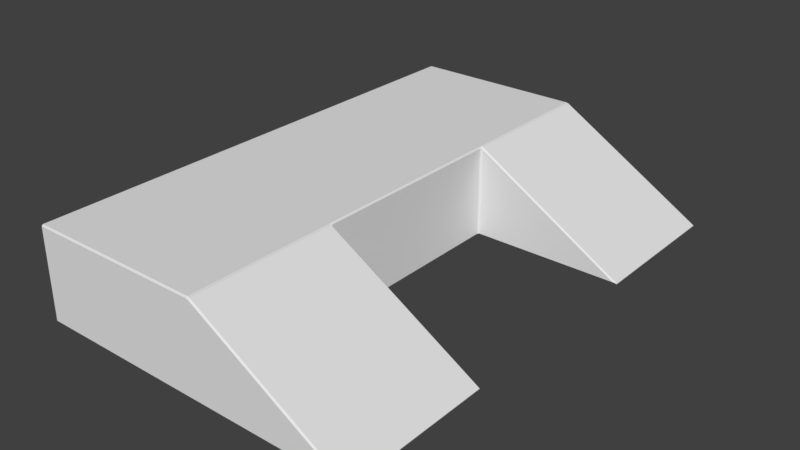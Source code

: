 # Source: Ramp.blend  (saved by Blender 2.79.0; exported with 4.5.12 LTS)
import bpy
from mathutils import Matrix  # noqa: F401  (used for matrix-valued properties, if any)

bpy.ops.wm.read_factory_settings(use_empty=True)
scene = bpy.context.scene
scene.name = 'Scene'

# ---- collections
col_collection_1 = bpy.data.collections.new('Collection 1'); scene.collection.children.link(col_collection_1)

# ---- materials (node trees are filled in below, after node groups)
mat_ramp_surface = bpy.data.materials.new('Ramp_Surface')
mat_ramp_surface.alpha_threshold = 0.0
mat_ramp_surface.use_transparent_shadow = False
mat_ramp_surface.roughness = 0.5
mat_ramp_surface.specular_intensity = 0.0
mat_ramp_surface.line_color = (0.0, 0.0, 0.0, 1.0)

# ---- material node trees

# ---- world
world_world = bpy.data.worlds.new('World'); scene.world = world_world
world_world.color = (0.05088, 0.05088, 0.05088)
world_world.use_sun_shadow = False
world_world.sun_shadow_jitter_overblur = 0.0
world_world.cycles.sampling_method = 'MANUAL'

# ---- meshes
me_cube = bpy.data.meshes.new('Cube')
me_cube.from_pydata([(0.573, 4.923, -0.8), (0.573, 4.95, -0.773), (0.627, 4.95, -0.773), (0.627, 4.923, -0.8), (0.627, -4.923, -0.8), (0.627, -4.95, -0.773), (0.573, -4.95, -0.773), (0.573, -4.923, -0.8), (-2.873, -4.923, -0.8), (-2.873, -4.95, -0.773), (-2.9, -4.923, -0.773), (-2.873, 4.95, -0.773), (-2.873, 4.923, -0.8), (-2.9, 4.923, -0.773), (0.627, 4.95, 0.9523), (0.573, 4.95, 0.973), (0.573, 4.923, 1.0), (0.6232, 4.923, 0.9861), (0.627, -4.95, 0.9523), (0.6232, -4.923, 0.9861), (0.573, -4.923, 1.0), (0.573, -4.95, 0.973), (-2.9, -4.923, 0.973), (-2.873, -4.95, 0.973), (-2.873, -4.923, 1.0), (-2.9, 4.923, 0.973), (-2.873, 4.923, 1.0), (-2.873, 4.95, 0.973), (0.627, 2.027, -0.8), (0.627, 2.0, -0.773), (0.6, 1.973, -0.773), (0.573, 1.973, -0.8), (0.573, 2.027, -0.8), (0.627, -2.027, -0.8), (0.573, -2.027, -0.8), (0.573, -1.973, -0.8), (0.6, -1.973, -0.773), (0.627, -2.0, -0.773), (-2.873, -2.027, -0.8), (-2.9, -2.027, -0.773), (-2.9, -1.973, -0.773), (-2.873, -1.973, -0.8), (-2.873, 2.027, -0.8), (-2.873, 1.973, -0.8), (-2.9, 1.973, -0.773), (-2.9, 2.027, -0.773), (0.6232, 2.027, 0.9861), (0.573, 2.027, 1.0), (0.573, 1.973, 1.0), (0.6, 1.973, 0.973), (0.627, 2.0, 0.9523), (0.6232, -2.027, 0.9861), (0.627, -2.0, 0.9523), (0.6, -1.973, 0.973), (0.573, -1.973, 1.0), (0.573, -2.027, 1.0), (-2.873, -2.027, 1.0), (-2.873, -1.973, 1.0), (-2.9, -1.973, 0.973), (-2.9, -2.027, 0.973), (-2.873, 2.027, 1.0), (-2.9, 2.027, 0.973), (-2.9, 1.973, 0.973), (-2.873, 1.973, 1.0), (3.573, -2.027, -0.8), (3.503, -2.0, -0.773), (3.577, -2.027, -0.7861), (3.577, -4.923, -0.7861), (3.503, -4.95, -0.773), (3.573, -4.923, -0.8), (3.577, 4.923, -0.7861), (3.573, 4.923, -0.8), (3.503, 4.95, -0.773), (3.573, 2.027, -0.8), (3.577, 2.027, -0.7861), (3.503, 2.0, -0.773)], [], [(6, 21, 23, 9), (31, 35, 41, 43), (10, 22, 59, 39), (18, 5, 68), (16, 26, 60, 47), (2, 14, 72), (45, 61, 25, 13), (48, 63, 57, 54), (55, 56, 24, 20), (50, 29, 75), (17, 46, 74, 70), (28, 3, 71, 73), (30, 49, 53, 36), (4, 33, 64, 69), (37, 52, 65), (34, 7, 8, 38), (51, 19, 67, 66), (40, 58, 62, 44), (15, 1, 11, 27), (0, 1, 2, 3), (4, 5, 6, 7), (8, 9, 10), (11, 12, 13), (14, 15, 16, 17), (18, 19, 20, 21), (22, 23, 24), (25, 26, 27), (28, 29, 30, 31, 32), (33, 34, 35, 36, 37), (38, 39, 40, 41), (42, 43, 44, 45), (46, 47, 48, 49, 50), (51, 52, 53, 54, 55), (56, 57, 58, 59), (60, 61, 62, 63), (64, 65, 66), (67, 68, 69), (70, 71, 72), (73, 74, 75), (33, 4, 7, 34), (0, 12, 11, 1), (1, 15, 14, 2), (6, 9, 8, 7), (5, 18, 21, 6), (45, 13, 12, 42), (9, 23, 22, 10), (13, 25, 27, 11), (55, 20, 19, 51), (15, 27, 26, 16), (20, 24, 23, 21), (60, 26, 25, 61), (3, 28, 32, 0), (30, 36, 35, 31), (10, 39, 38, 8), (40, 44, 43, 41), (16, 47, 46, 17), (48, 54, 53, 49), (24, 56, 59, 22), (57, 63, 62, 58), (58, 40, 39, 59), (61, 45, 44, 62), (49, 30, 29, 50), (52, 37, 36, 53), (63, 48, 47, 60), (56, 55, 54, 57), (31, 43, 42, 32), (34, 38, 41, 35), (66, 67, 69, 64), (70, 74, 73, 71), (65, 52, 51, 66), (74, 46, 50, 75), (4, 69, 68, 5), (71, 3, 2, 72), (28, 73, 75, 29), (17, 70, 72, 14), (37, 65, 64, 33), (18, 68, 67, 19), (0, 32, 42, 12)])
_uv = me_cube.uv_layers.new(name='UVMap')
_uv.uv.foreach_set('vector', [0.5663, 0.8162, 0.4492, 0.8166, 0.4492, 0.6059, 0.5663, 0.6056, 0.6782, 0.1814, 0.6782, 0.4241, 0.4474, 0.4241, 0.4474, 0.1814, 0.881, 0.001661, 0.9982, 0.001661, 0.9982, 0.1798, 0.881, 0.1798, 0.4506, 0.8199, 0.5663, 0.8195, 0.5663, 0.9953, 0.2276, 0.6072, 3.201e-08, 0.6072, 3.201e-08, 0.4291, 0.2276, 0.4291, 0.6871, 0.7861, 0.5714, 0.7857, 0.6871, 0.6103, 0.881, 0.4291, 0.9982, 0.4291, 0.9982, 0.6072, 0.881, 0.6072, 0.2276, 0.4258, 3.201e-08, 0.4258, 1.601e-08, 0.1831, 0.2276, 0.1831, 0.2276, 0.1798, 0.0, 0.1798, 0.0, 0.001661, 0.2276, 0.001661, 0.1008, 0.8186, 0.001498, 0.764, 0.1008, 0.6136, 0.2311, 0.6072, 0.2311, 0.4291, 0.4474, 0.4291, 0.4474, 0.6072, 0.6818, 0.1781, 0.6818, 5.865e-08, 0.8792, 5.865e-08, 0.8792, 0.1781, 0.6911, 0.6056, 0.8064, 0.6056, 0.8064, 0.8482, 0.6911, 0.8482, 0.6818, 0.6056, 0.6818, 0.4274, 0.8792, 0.4274, 0.8792, 0.6056, 0.1041, 0.6657, 0.2034, 0.6111, 0.2034, 0.8161, 0.6782, 0.4274, 0.6782, 0.6056, 0.4474, 0.6056, 0.4474, 0.4274, 0.2311, 0.1798, 0.2311, 0.001661, 0.4474, 0.001661, 0.4474, 0.1798, 0.881, 0.1831, 0.9982, 0.1831, 0.9982, 0.4258, 0.881, 0.4258, 0.57, 0.789, 0.6871, 0.7894, 0.6871, 1.0, 0.57, 0.9996, 0.689, 0.7892, 0.6871, 0.7894, 0.6871, 0.7861, 0.689, 0.7859, 0.5682, 0.8197, 0.5663, 0.8195, 0.5663, 0.8162, 0.5682, 0.8164, 0.8792, 0.001661, 0.881, 0.0, 0.881, 0.001661, 0.881, 0.6089, 0.8792, 0.6072, 0.881, 0.6072, 0.5714, 0.7857, 0.57, 0.789, 0.5682, 0.7888, 0.5691, 0.7857, 0.4506, 0.8199, 0.4484, 0.8198, 0.4474, 0.8168, 0.4492, 0.8166, 0.9982, 0.001661, 0.9982, 5.865e-08, 1.0, 0.001661, 0.9982, 0.6072, 1.0, 0.6072, 0.9982, 0.6089, 0.6818, 0.1781, 0.682, 0.1798, 0.6802, 0.1814, 0.6782, 0.1814, 0.6782, 0.1781, 0.6818, 0.4274, 0.6782, 0.4274, 0.6782, 0.4241, 0.6802, 0.4241, 0.682, 0.4258, 0.8792, 0.1798, 0.881, 0.1798, 0.881, 0.1831, 0.8792, 0.1831, 0.8792, 0.4291, 0.8792, 0.4258, 0.881, 0.4258, 0.881, 0.4291, 0.2311, 0.4291, 0.2276, 0.4291, 0.2276, 0.4258, 0.2298, 0.4258, 0.2318, 0.4274, 0.2311, 0.1798, 0.2318, 0.1814, 0.2298, 0.1831, 0.2276, 0.1831, 0.2276, 0.1798, 1.0, 0.1798, 1.0, 0.1831, 0.9982, 0.1831, 0.9982, 0.1798, 1.0, 0.4291, 0.9982, 0.4291, 0.9982, 0.4258, 1.0, 0.4258, 0.2043, 0.8208, 0.2034, 0.8161, 0.2053, 0.8206, 0.5673, 1.0, 0.5663, 0.9953, 0.5682, 0.9998, 0.6881, 0.6056, 0.689, 0.6058, 0.6871, 0.6103, 0.1017, 0.6089, 0.1026, 0.6091, 0.1008, 0.6136, 0.6818, 0.4274, 0.6818, 0.6056, 0.6782, 0.6056, 0.6782, 0.4274, 0.689, 0.7892, 0.689, 0.9998, 0.6871, 1.0, 0.6871, 0.7894, 0.6871, 0.7894, 0.57, 0.789, 0.5714, 0.7857, 0.6871, 0.7861, 0.5663, 0.8162, 0.5663, 0.6056, 0.5682, 0.6057, 0.5682, 0.8164, 0.5663, 0.8195, 0.4506, 0.8199, 0.4492, 0.8166, 0.5663, 0.8162, 0.881, 0.4291, 0.881, 0.6072, 0.8792, 0.6072, 0.8792, 0.4291, 0.881, 0.0, 0.9982, 5.865e-08, 0.9982, 0.001661, 0.881, 0.001661, 0.881, 0.6072, 0.9982, 0.6072, 0.9982, 0.6089, 0.881, 0.6089, 0.2276, 0.1798, 0.2276, 0.001661, 0.2311, 0.001661, 0.2311, 0.1798, 0.228, 0.6089, 0.0003226, 0.6089, 3.201e-08, 0.6072, 0.2276, 0.6072, 0.2276, 0.001661, 0.0, 0.001661, 0.0003226, 2.346e-07, 0.228, 0.0, 1.0, 0.4291, 1.0, 0.6072, 0.9982, 0.6072, 0.9982, 0.4291, 0.6818, 5.865e-08, 0.6818, 0.1781, 0.6782, 0.1781, 0.6782, 5.865e-08, 0.6911, 0.6056, 0.6911, 0.8482, 0.689, 0.8482, 0.689, 0.6056, 0.881, 0.001661, 0.881, 0.1798, 0.8792, 0.1798, 0.8792, 0.001661, 0.881, 0.1831, 0.881, 0.4258, 0.8792, 0.4258, 0.8792, 0.1831, 0.2276, 0.6072, 0.2276, 0.4291, 0.2311, 0.4291, 0.2311, 0.6072, 0.2276, 0.4258, 0.2276, 0.1831, 0.2298, 0.1831, 0.2298, 0.4258, 1.0, 0.001661, 1.0, 0.1798, 0.9982, 0.1798, 0.9982, 0.001661, 1.0, 0.1831, 1.0, 0.4258, 0.9982, 0.4258, 0.9982, 0.1831, 0.9982, 0.1831, 0.881, 0.1831, 0.881, 0.1798, 0.9982, 0.1798, 0.9982, 0.4291, 0.881, 0.4291, 0.881, 0.4258, 0.9982, 0.4258, 0.101, 0.8208, 0.0005102, 0.7656, 0.001498, 0.764, 0.1008, 0.8186, 0.2034, 0.6111, 0.1041, 0.6657, 0.1031, 0.6641, 0.2036, 0.6089, 3.201e-08, 0.4258, 0.2276, 0.4258, 0.2276, 0.4291, 3.201e-08, 0.4291, 0.0, 0.1798, 0.2276, 0.1798, 0.2276, 0.1831, 1.601e-08, 0.1831, 0.6782, 0.1814, 0.4474, 0.1814, 0.4474, 0.1781, 0.6782, 0.1781, 0.6782, 0.4274, 0.4474, 0.4274, 0.4474, 0.4241, 0.6782, 0.4241, 0.8064, 0.7837, 0.8064, 0.6056, 0.8074, 0.6056, 0.8074, 0.7837, 0.8074, 0.7837, 0.8074, 0.6056, 0.8083, 0.6056, 0.8083, 0.7837, 0.2034, 0.8161, 0.2034, 0.6111, 0.2053, 0.61, 0.2053, 0.8206, 0.1026, 0.6091, 0.1026, 0.8197, 0.1008, 0.8186, 0.1008, 0.6136, 0.5682, 0.8197, 0.5682, 0.9998, 0.5663, 0.9953, 0.5663, 0.8195, 0.689, 0.6058, 0.689, 0.7859, 0.6871, 0.7861, 0.6871, 0.6103, 0.0, 0.763, 0.1017, 0.6089, 0.1008, 0.6136, 0.001498, 0.764, 0.5691, 0.7857, 0.6881, 0.6056, 0.6871, 0.6103, 0.5714, 0.7857, 0.1041, 0.6657, 0.2034, 0.8161, 0.2043, 0.8208, 0.1026, 0.6667, 0.4506, 0.8199, 0.5663, 0.9953, 0.5673, 1.0, 0.4484, 0.8198, 0.6782, 5.865e-08, 0.6782, 0.1781, 0.4474, 0.1781, 0.4474, 0.0])
me_cube.materials.append(mat_ramp_surface)
me_cube.use_remesh_preserve_volume = False
me_cube.use_remesh_preserve_attributes = False
me_cube.use_mirror_vertex_groups = False
me_cube.update()

# ---- objects
ob_cube = bpy.data.objects.new('Cube', me_cube)

# ---- transforms, parenting, visibility, modifiers, constraints
ob_cube.location = (-0.6294, -1.192e-07, 0.8235)
ob_cube.lock_rotations_4d = False
ob_cube.empty_display_type = 'ARROWS'
ob_cube.lineart.crease_threshold = 0.0
ob_cube.material_slots[0].link = 'OBJECT'; ob_cube.material_slots[0].material = mat_ramp_surface

# ---- collection membership
col_collection_1.objects.link(ob_cube)

# ---- scene / render settings (as saved in the file)
scene.frame_start = 1; scene.frame_end = 250; scene.frame_set(1)
scene.render.engine = 'BLENDER_EEVEE_NEXT'
scene.render.resolution_percentage = 50
scene.render.dither_intensity = 0.0
scene.cycles.use_denoising = False
scene.cycles.samples = 128
scene.cycles.sampling_pattern = 'TABULATED_SOBOL'
scene.cycles.use_adaptive_sampling = False
scene.cycles.use_light_tree = False
scene.cycles.blur_glossy = 0.0
scene.cycles.sample_clamp_indirect = 0.0
scene.view_settings.view_transform = 'Standard'
bpy.context.view_layer.update()

# ---- added for rendering (the .blend has no active camera and no usable light): camera, sun
cam_auto = bpy.data.cameras.new('AutoCamera')
cam_auto.lens = 50.0
cam_auto.sensor_width = 36.0
cam_auto.clip_end = 1000.0
ob_auto_camera = bpy.data.objects.new('AutoCamera', cam_auto)
scene.collection.objects.link(ob_auto_camera)
ob_auto_camera.location = (10.7808, -13.2862, 9.78092)
ob_auto_camera.rotation_euler = (1.09748, -7.21219e-08, 0.694738)
scene.camera = ob_auto_camera
light_auto_sun = bpy.data.lights.new('AutoSun', 'SUN')
light_auto_sun.energy = 3.0
light_auto_sun.angle = 0.0523599
ob_auto_sun = bpy.data.objects.new('AutoSun', light_auto_sun)
scene.collection.objects.link(ob_auto_sun)
ob_auto_sun.rotation_euler = (0.872665, 0.174533, 0.523599)
bpy.context.view_layer.update()
